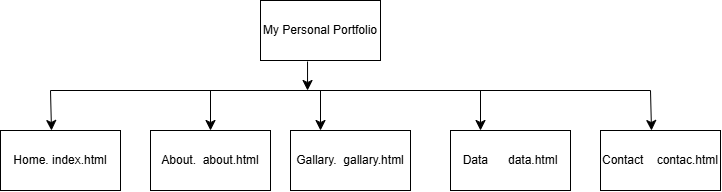

The diagram above was exported from draw.io. Its source (the exported page's mxGraphModel, read from the mxfile embedded in the PNG):
<mxGraphModel dx="860" dy="517" grid="1" gridSize="10" guides="1" tooltips="1" connect="1" arrows="1" fold="1" page="1" pageScale="1" pageWidth="827" pageHeight="1169" math="0" shadow="0">
  <root>
    <mxCell id="0" />
    <mxCell id="1" parent="0" />
    <mxCell id="Lm-_s0KFQmqdA1ZWgXE_-1" parent="1" style="whiteSpace=wrap;html=1;" value="My Personal Portfolio" vertex="1">
      <mxGeometry height="60" width="120" x="350" y="220" as="geometry" />
    </mxCell>
    <mxCell id="Lm-_s0KFQmqdA1ZWgXE_-2" parent="1" style="whiteSpace=wrap;html=1;" value="Home. index.html" vertex="1">
      <mxGeometry height="60" width="120" x="90" y="350" as="geometry" />
    </mxCell>
    <mxCell id="Lm-_s0KFQmqdA1ZWgXE_-3" parent="1" style="whiteSpace=wrap;html=1;" value="About.&amp;nbsp; about.html" vertex="1">
      <mxGeometry height="60" width="120" x="240" y="350" as="geometry" />
    </mxCell>
    <mxCell id="Lm-_s0KFQmqdA1ZWgXE_-4" parent="1" style="whiteSpace=wrap;html=1;" value="Gallary.&amp;nbsp; gallary.html" vertex="1">
      <mxGeometry height="60" width="120" x="380" y="350" as="geometry" />
    </mxCell>
    <mxCell id="Lm-_s0KFQmqdA1ZWgXE_-5" parent="1" style="whiteSpace=wrap;html=1;" value="Data&amp;nbsp; &amp;nbsp; &amp;nbsp; data.html" vertex="1">
      <mxGeometry height="60" width="120" x="540" y="350" as="geometry" />
    </mxCell>
    <mxCell id="Lm-_s0KFQmqdA1ZWgXE_-6" parent="1" style="rounded=0;whiteSpace=wrap;html=1;" value="Contact&amp;nbsp; &amp;nbsp; contac.html" vertex="1">
      <mxGeometry height="60" width="120" x="690" y="350" as="geometry" />
    </mxCell>
    <mxCell id="Lm-_s0KFQmqdA1ZWgXE_-8" edge="1" parent="1" style="endArrow=none;html=1;rounded=0;fontSize=12;startSize=8;endSize=8;curved=1;" value="">
      <mxGeometry height="50" relative="1" width="50" as="geometry">
        <mxPoint x="140" y="310" as="sourcePoint" />
        <mxPoint x="740" y="310" as="targetPoint" />
      </mxGeometry>
    </mxCell>
    <mxCell id="Lm-_s0KFQmqdA1ZWgXE_-11" edge="1" parent="1" style="endArrow=classic;html=1;rounded=0;fontSize=12;startSize=8;endSize=8;curved=1;entryX=0.425;entryY=0;entryDx=0;entryDy=0;entryPerimeter=0;" target="Lm-_s0KFQmqdA1ZWgXE_-2" value="">
      <mxGeometry height="50" relative="1" width="50" as="geometry">
        <mxPoint x="140" y="310" as="sourcePoint" />
        <mxPoint x="480" y="440" as="targetPoint" />
      </mxGeometry>
    </mxCell>
    <mxCell id="Lm-_s0KFQmqdA1ZWgXE_-12" edge="1" parent="1" style="endArrow=classic;html=1;rounded=0;fontSize=12;startSize=8;endSize=8;curved=1;entryX=0.5;entryY=0;entryDx=0;entryDy=0;" target="Lm-_s0KFQmqdA1ZWgXE_-3" value="">
      <mxGeometry height="50" relative="1" width="50" as="geometry">
        <mxPoint x="300" y="310" as="sourcePoint" />
        <mxPoint x="480" y="440" as="targetPoint" />
      </mxGeometry>
    </mxCell>
    <mxCell id="Lm-_s0KFQmqdA1ZWgXE_-13" edge="1" parent="1" style="endArrow=classic;html=1;rounded=0;fontSize=12;startSize=8;endSize=8;curved=1;entryX=0.25;entryY=0;entryDx=0;entryDy=0;" target="Lm-_s0KFQmqdA1ZWgXE_-4" value="">
      <mxGeometry height="50" relative="1" width="50" as="geometry">
        <mxPoint x="410" y="310" as="sourcePoint" />
        <mxPoint x="480" y="440" as="targetPoint" />
      </mxGeometry>
    </mxCell>
    <mxCell id="Lm-_s0KFQmqdA1ZWgXE_-14" edge="1" parent="1" style="endArrow=classic;html=1;rounded=0;fontSize=12;startSize=8;endSize=8;curved=1;entryX=0.25;entryY=0;entryDx=0;entryDy=0;" target="Lm-_s0KFQmqdA1ZWgXE_-5" value="">
      <mxGeometry height="50" relative="1" width="50" as="geometry">
        <mxPoint x="570" y="310" as="sourcePoint" />
        <mxPoint x="480" y="440" as="targetPoint" />
      </mxGeometry>
    </mxCell>
    <mxCell id="Lm-_s0KFQmqdA1ZWgXE_-15" edge="1" parent="1" style="endArrow=classic;html=1;rounded=0;fontSize=12;startSize=8;endSize=8;curved=1;entryX=0.425;entryY=0;entryDx=0;entryDy=0;entryPerimeter=0;" target="Lm-_s0KFQmqdA1ZWgXE_-6" value="">
      <mxGeometry height="50" relative="1" width="50" as="geometry">
        <mxPoint x="740" y="310" as="sourcePoint" />
        <mxPoint x="480" y="440" as="targetPoint" />
      </mxGeometry>
    </mxCell>
    <mxCell id="Lm-_s0KFQmqdA1ZWgXE_-16" edge="1" parent="1" source="Lm-_s0KFQmqdA1ZWgXE_-1" style="endArrow=classic;html=1;rounded=0;fontSize=12;startSize=8;endSize=8;curved=1;exitX=0.392;exitY=1.017;exitDx=0;exitDy=0;exitPerimeter=0;" value="">
      <mxGeometry height="50" relative="1" width="50" as="geometry">
        <mxPoint x="421.96" y="280" as="sourcePoint" />
        <mxPoint x="397.04" y="310" as="targetPoint" />
      </mxGeometry>
    </mxCell>
  </root>
</mxGraphModel>